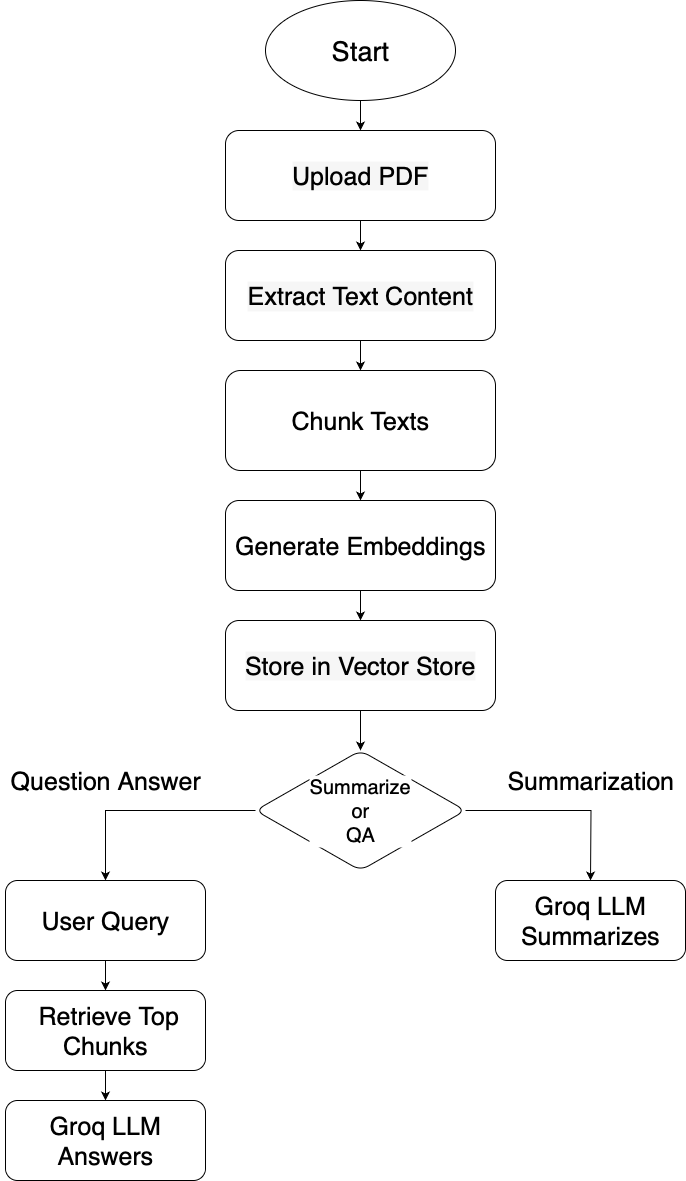

The diagram above was exported from draw.io. Its source (the exported page's mxGraphModel, read from the mxfile embedded in the PNG):
<mxGraphModel dx="1351" dy="2065" grid="1" gridSize="10" guides="1" tooltips="1" connect="1" arrows="1" fold="1" page="1" pageScale="1" pageWidth="827" pageHeight="1169" background="light-dark(#FFFFFF,#000000)" math="0" shadow="0">
  <root>
    <mxCell id="0" />
    <mxCell id="1" parent="0" />
    <mxCell id="mNcN4M7-org4cgU2C4oa-3" value="" style="edgeStyle=orthogonalEdgeStyle;rounded=0;orthogonalLoop=1;jettySize=auto;html=1;labelBackgroundColor=light-dark(#000000,#060606);fontColor=light-dark(#000000,#040404);" edge="1" parent="1" source="mNcN4M7-org4cgU2C4oa-2" target="mNcN4M7-org4cgU2C4oa-1">
      <mxGeometry relative="1" as="geometry" />
    </mxCell>
    <mxCell id="mNcN4M7-org4cgU2C4oa-5" value="" style="edgeStyle=orthogonalEdgeStyle;rounded=0;orthogonalLoop=1;jettySize=auto;html=1;labelBackgroundColor=#FFFFFF;fontColor=light-dark(#000000,#040404);" edge="1" parent="1" source="mNcN4M7-org4cgU2C4oa-1" target="mNcN4M7-org4cgU2C4oa-4">
      <mxGeometry relative="1" as="geometry" />
    </mxCell>
    <mxCell id="mNcN4M7-org4cgU2C4oa-1" value="&lt;font style=&quot;font-size: 25px; background-color: light-dark(rgb(246, 246, 246), rgb(237, 237, 237));&quot;&gt;Upload PDF&lt;/font&gt;" style="rounded=1;whiteSpace=wrap;html=1;labelBackgroundColor=#FFFFFF;fontColor=light-dark(#000000,#090909);" vertex="1" parent="1">
      <mxGeometry x="240" y="-170" width="270" height="90" as="geometry" />
    </mxCell>
    <mxCell id="mNcN4M7-org4cgU2C4oa-2" value="&lt;font style=&quot;font-size: 27px; background-color: light-dark(rgb(255, 255, 255), rgb(255, 255, 255));&quot;&gt;Start&lt;/font&gt;" style="ellipse;whiteSpace=wrap;html=1;rounded=1;labelBackgroundColor=#FFFFFF;fontColor=light-dark(#000000,#040404);" vertex="1" parent="1">
      <mxGeometry x="280" y="-300" width="190" height="100" as="geometry" />
    </mxCell>
    <mxCell id="mNcN4M7-org4cgU2C4oa-7" value="" style="edgeStyle=orthogonalEdgeStyle;rounded=0;orthogonalLoop=1;jettySize=auto;html=1;labelBackgroundColor=#FFFFFF;fontColor=light-dark(#000000,#000000);" edge="1" parent="1" source="mNcN4M7-org4cgU2C4oa-4" target="mNcN4M7-org4cgU2C4oa-6">
      <mxGeometry relative="1" as="geometry" />
    </mxCell>
    <mxCell id="mNcN4M7-org4cgU2C4oa-4" value="&lt;font style=&quot;font-size: 25px;&quot;&gt;Extract Text Content&lt;/font&gt;" style="rounded=1;whiteSpace=wrap;html=1;labelBackgroundColor=light-dark(#F6F6F6,#EDEDED);fontColor=light-dark(#000000,#090909);" vertex="1" parent="1">
      <mxGeometry x="240" y="-50" width="270" height="90" as="geometry" />
    </mxCell>
    <mxCell id="mNcN4M7-org4cgU2C4oa-9" value="" style="edgeStyle=orthogonalEdgeStyle;rounded=0;orthogonalLoop=1;jettySize=auto;html=1;labelBackgroundColor=#FFFFFF;fontColor=light-dark(#000000,#0E0E0E);" edge="1" parent="1" source="mNcN4M7-org4cgU2C4oa-6" target="mNcN4M7-org4cgU2C4oa-8">
      <mxGeometry relative="1" as="geometry" />
    </mxCell>
    <mxCell id="mNcN4M7-org4cgU2C4oa-6" value="&lt;font style=&quot;font-size: 25px; background-color: light-dark(rgb(255, 255, 255), rgb(255, 255, 255));&quot;&gt;Chunk Texts&lt;/font&gt;" style="rounded=1;whiteSpace=wrap;html=1;labelBackgroundColor=#FFFFFF;fontColor=light-dark(#000000,#090909);" vertex="1" parent="1">
      <mxGeometry x="240" y="70" width="270" height="100" as="geometry" />
    </mxCell>
    <mxCell id="mNcN4M7-org4cgU2C4oa-11" value="" style="edgeStyle=orthogonalEdgeStyle;rounded=0;orthogonalLoop=1;jettySize=auto;html=1;labelBackgroundColor=#FFFFFF;fontColor=light-dark(#000000,#040404);" edge="1" parent="1" source="mNcN4M7-org4cgU2C4oa-8" target="mNcN4M7-org4cgU2C4oa-10">
      <mxGeometry relative="1" as="geometry" />
    </mxCell>
    <mxCell id="mNcN4M7-org4cgU2C4oa-8" value="&lt;font style=&quot;font-size: 25px; background-color: light-dark(rgb(255, 255, 255), rgb(255, 255, 255));&quot;&gt;Generate Embeddings&lt;/font&gt;" style="rounded=1;whiteSpace=wrap;html=1;labelBackgroundColor=#FFFFFF;fontColor=light-dark(#000000,#131313);" vertex="1" parent="1">
      <mxGeometry x="240" y="200" width="270" height="90" as="geometry" />
    </mxCell>
    <mxCell id="mNcN4M7-org4cgU2C4oa-13" value="" style="edgeStyle=orthogonalEdgeStyle;rounded=0;orthogonalLoop=1;jettySize=auto;html=1;labelBackgroundColor=#FFFFFF;fontColor=light-dark(#000000,#040404);" edge="1" parent="1" source="mNcN4M7-org4cgU2C4oa-10" target="mNcN4M7-org4cgU2C4oa-12">
      <mxGeometry relative="1" as="geometry" />
    </mxCell>
    <mxCell id="mNcN4M7-org4cgU2C4oa-10" value="&lt;div&gt;&lt;font style=&quot;font-size: 25px; background-color: light-dark(rgb(246, 246, 246), rgb(237, 237, 237));&quot;&gt;Store in Vector Store&lt;/font&gt;&lt;/div&gt;" style="rounded=1;whiteSpace=wrap;html=1;labelBackgroundColor=#FFFFFF;fontColor=light-dark(#000000,#010101);" vertex="1" parent="1">
      <mxGeometry x="240" y="320" width="270" height="90" as="geometry" />
    </mxCell>
    <mxCell id="mNcN4M7-org4cgU2C4oa-15" value="" style="edgeStyle=orthogonalEdgeStyle;rounded=0;orthogonalLoop=1;jettySize=auto;html=1;labelBackgroundColor=#FFFFFF;fontColor=light-dark(#000000,#060606);" edge="1" parent="1" source="mNcN4M7-org4cgU2C4oa-12">
      <mxGeometry relative="1" as="geometry">
        <mxPoint x="605" y="580" as="targetPoint" />
      </mxGeometry>
    </mxCell>
    <mxCell id="mNcN4M7-org4cgU2C4oa-19" value="" style="edgeStyle=orthogonalEdgeStyle;rounded=0;orthogonalLoop=1;jettySize=auto;html=1;labelBackgroundColor=#FFFFFF;fontColor=light-dark(#000000,#111111);" edge="1" parent="1" source="mNcN4M7-org4cgU2C4oa-12" target="mNcN4M7-org4cgU2C4oa-18">
      <mxGeometry relative="1" as="geometry" />
    </mxCell>
    <mxCell id="mNcN4M7-org4cgU2C4oa-12" value="&lt;font style=&quot;font-size: 20px;&quot;&gt;Summarize&lt;/font&gt;&lt;div&gt;&lt;font style=&quot;font-size: 20px;&quot;&gt;or&lt;/font&gt;&lt;/div&gt;&lt;div&gt;&lt;font style=&quot;font-size: 20px;&quot;&gt;QA&lt;/font&gt;&lt;/div&gt;" style="rhombus;whiteSpace=wrap;html=1;rounded=1;align=center;labelBackgroundColor=#FFFFFF;" vertex="1" parent="1">
      <mxGeometry x="270" y="450" width="210" height="120" as="geometry" />
    </mxCell>
    <mxCell id="mNcN4M7-org4cgU2C4oa-22" value="" style="edgeStyle=orthogonalEdgeStyle;rounded=0;orthogonalLoop=1;jettySize=auto;html=1;labelBackgroundColor=#FFFFFF;" edge="1" parent="1" source="mNcN4M7-org4cgU2C4oa-18" target="mNcN4M7-org4cgU2C4oa-21">
      <mxGeometry relative="1" as="geometry" />
    </mxCell>
    <mxCell id="mNcN4M7-org4cgU2C4oa-18" value="&lt;font style=&quot;font-size: 25px;&quot;&gt;User Query&lt;/font&gt;" style="rounded=1;whiteSpace=wrap;html=1;labelBackgroundColor=#FFFFFF;" vertex="1" parent="1">
      <mxGeometry x="20" y="580" width="200" height="80" as="geometry" />
    </mxCell>
    <mxCell id="mNcN4M7-org4cgU2C4oa-24" value="" style="edgeStyle=orthogonalEdgeStyle;rounded=0;orthogonalLoop=1;jettySize=auto;html=1;labelBackgroundColor=#FFFFFF;" edge="1" parent="1" source="mNcN4M7-org4cgU2C4oa-21" target="mNcN4M7-org4cgU2C4oa-23">
      <mxGeometry relative="1" as="geometry" />
    </mxCell>
    <mxCell id="mNcN4M7-org4cgU2C4oa-21" value="&lt;font style=&quot;font-size: 25px;&quot;&gt;&amp;nbsp;Retrieve Top Chunks&lt;/font&gt;" style="rounded=1;whiteSpace=wrap;html=1;labelBackgroundColor=#FFFFFF;" vertex="1" parent="1">
      <mxGeometry x="20" y="690" width="200" height="80" as="geometry" />
    </mxCell>
    <mxCell id="mNcN4M7-org4cgU2C4oa-23" value="&lt;font style=&quot;font-size: 25px;&quot;&gt;Groq LLM Answers&lt;/font&gt;" style="rounded=1;whiteSpace=wrap;html=1;labelBackgroundColor=#FFFFFF;" vertex="1" parent="1">
      <mxGeometry x="20" y="800" width="200" height="80" as="geometry" />
    </mxCell>
    <mxCell id="mNcN4M7-org4cgU2C4oa-27" value="&lt;font style=&quot;font-size: 25px;&quot;&gt;Groq LLM Summarizes&lt;/font&gt;" style="rounded=1;whiteSpace=wrap;html=1;labelBackgroundColor=#FFFFFF;" vertex="1" parent="1">
      <mxGeometry x="510" y="580" width="190" height="80" as="geometry" />
    </mxCell>
    <mxCell id="mNcN4M7-org4cgU2C4oa-29" value="&lt;font style=&quot;font-size: 25px;&quot;&gt;Question Answer&lt;/font&gt;" style="text;html=1;align=center;verticalAlign=middle;resizable=0;points=[];autosize=1;strokeColor=none;fillColor=none;labelBackgroundColor=#FFFFFF;" vertex="1" parent="1">
      <mxGeometry x="15" y="460" width="210" height="40" as="geometry" />
    </mxCell>
    <mxCell id="mNcN4M7-org4cgU2C4oa-30" value="&lt;font style=&quot;font-size: 25px;&quot;&gt;Summarization&lt;/font&gt;" style="text;html=1;align=center;verticalAlign=middle;resizable=0;points=[];autosize=1;strokeColor=none;fillColor=none;labelBackgroundColor=#FFFFFF;" vertex="1" parent="1">
      <mxGeometry x="510" y="460" width="190" height="40" as="geometry" />
    </mxCell>
  </root>
</mxGraphModel>